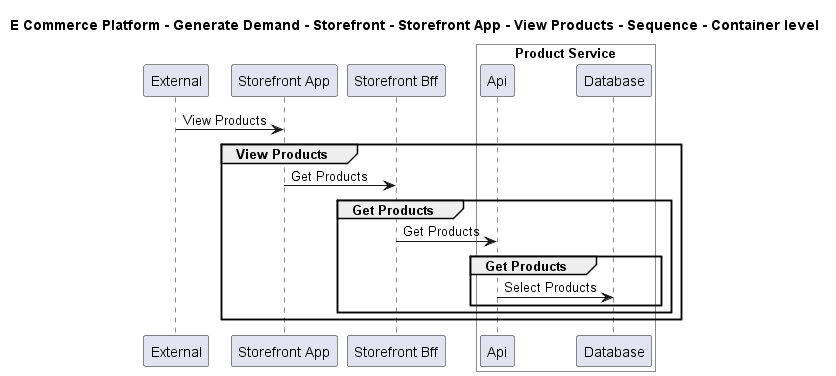

The diagram above was rendered by PlantUML. Its source (embedded in the PNG):
@startuml

title E Commerce Platform - Generate Demand - Storefront - Storefront App - View Products - Sequence - Container level

participant "External" as C4InterFlow.SoftwareSystems.ExternalSystem
participant "Storefront App" as ECommercePlatform.GenerateDemand.Storefront.SoftwareSystems.StorefrontApp
participant "Storefront Bff" as ECommercePlatform.GenerateDemand.Storefront.SoftwareSystems.StorefrontBff

box "Product Service" #White
    participant "Api" as ECommercePlatform.CreateProduct.ProductInformationManagement.SoftwareSystems.ProductService.Containers.Api
    participant "Database" as ECommercePlatform.CreateProduct.ProductInformationManagement.SoftwareSystems.ProductService.Containers.Database
end box


C4InterFlow.SoftwareSystems.ExternalSystem -> ECommercePlatform.GenerateDemand.Storefront.SoftwareSystems.StorefrontApp : View Products
group View Products
ECommercePlatform.GenerateDemand.Storefront.SoftwareSystems.StorefrontApp -> ECommercePlatform.GenerateDemand.Storefront.SoftwareSystems.StorefrontBff : Get Products
group Get Products
ECommercePlatform.GenerateDemand.Storefront.SoftwareSystems.StorefrontBff -> ECommercePlatform.CreateProduct.ProductInformationManagement.SoftwareSystems.ProductService.Containers.Api : Get Products
group Get Products
ECommercePlatform.CreateProduct.ProductInformationManagement.SoftwareSystems.ProductService.Containers.Api -> ECommercePlatform.CreateProduct.ProductInformationManagement.SoftwareSystems.ProductService.Containers.Database : Select Products
end
end
end


@enduml